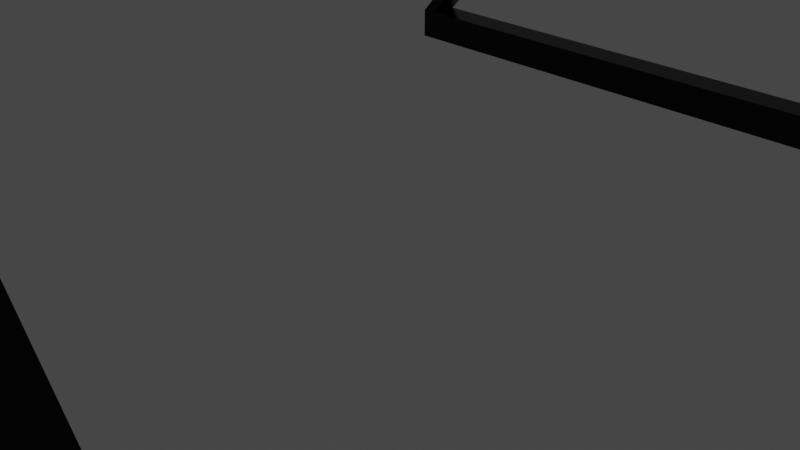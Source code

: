 # Source: Mesa1.0.blend  (saved by Blender 5.2.44; exported with 4.5.12 LTS)
import bpy
from mathutils import Matrix  # noqa: F401  (used for matrix-valued properties, if any)

bpy.ops.wm.read_factory_settings(use_empty=True)
scene = bpy.context.scene
scene.name = 'Scene'

# ---- collections
col_collection = bpy.data.collections.new('Collection'); scene.collection.children.link(col_collection)

# ---- images (referenced by path relative to the original .blend; pixels are not part of the script)
import os
ASSET_DIR = os.environ.get("B2B_ASSET_DIR", "")  # directory of the original .blend (textures are referenced by path, not embedded)
HERE = os.path.dirname(os.path.abspath(__file__))  # packed textures are extracted next to this script under _unpacked/

def load_image(name, relpath, width, height, colorspace="sRGB"):
    """Load a texture the original file referenced (path relative to the .blend, or extracted next to this script)."""
    p = next((c for c in (os.path.join(HERE, relpath), os.path.join(ASSET_DIR, relpath)) if relpath and os.path.exists(c)), "")
    if p:
        img = bpy.data.images.load(p, check_existing=True)
        img.name = name
    else:  # same state as the original file: an image datablock whose file is absent (Cycles renders it pink)
        img = bpy.data.images.new(name, width, height)
        img.source = "FILE"
        img.filepath = "//" + (relpath or name)
    img.colorspace_settings.name = colorspace
    return img
img_madera_beech_jpg = load_image('madera beech.jpg', 'texturas/madera beech.jpg', 1024, 1024, 'sRGB')

# ---- materials (node trees are filled in below, after node groups)
mat_material = bpy.data.materials.new('Material')
mat_material.alpha_threshold = 0.0
mat_material.use_backface_culling_lightprobe_volume = False
mat_material.use_transparent_shadow = False
mat_material.roughness = 0.5
mat_material.line_color = (0.0, 0.0, 0.0, 1.0)
mat_material_001 = bpy.data.materials.new('Material.001')
mat_material_001.use_backface_culling_lightprobe_volume = False
mat_material_001.use_transparent_shadow = False

# ---- material node trees
mat_material.use_nodes = True; mat_material.node_tree.nodes.clear()
_N = mat_material.node_tree.nodes; _L = mat_material.node_tree.links
n0 = _N.new('ShaderNodeOutputMaterial'); n0.name = 'Material Output'; n0.location = (300, 300)
n1 = _N.new('ShaderNodeBsdfPrincipled'); n1.name = 'Principled BSDF'; n1.location = (10, 300)
n1.distribution = 'GGX'
n1.subsurface_method = 'RANDOM_WALK_SKIN'
n1.inputs[3].default_value = 1.45
n1.inputs[27].default_value = (0.0, 0.0, 0.0, 1.0)
n1.inputs[28].default_value = 1.0
n2 = _N.new('ShaderNodeTexImage'); n2.name = 'Image Texture'; n2.location = (-317, 254)
n2.image = img_madera_beech_jpg
_L.new(n1.outputs[0], n0.inputs[0])
_L.new(n2.outputs[0], n1.inputs[0])
n0.is_active_output = True
mat_material_001.use_nodes = True; mat_material_001.node_tree.nodes.clear()
_N = mat_material_001.node_tree.nodes; _L = mat_material_001.node_tree.links
n0 = _N.new('ShaderNodeBsdfPrincipled'); n0.name = 'Principled BSDF'; n0.location = (10, 300)
n0.distribution = 'GGX'
n0.subsurface_method = 'RANDOM_WALK_SKIN'
n0.inputs[0].default_value = (0.01033, 0.01033, 0.01033, 1.0)
n0.inputs[1].default_value = 0.8386
n0.inputs[2].default_value = 0.2727
n0.inputs[3].default_value = 1.45
n0.inputs[27].default_value = (0.0, 0.0, 0.0, 1.0)
n0.inputs[28].default_value = 1.0
n1 = _N.new('ShaderNodeOutputMaterial'); n1.name = 'Material Output'; n1.location = (300, 300)
_L.new(n0.outputs[0], n1.inputs[0])
n1.is_active_output = True

# ---- world
world_world = bpy.data.worlds.new('World'); scene.world = world_world
world_world.use_nodes = True; world_world.node_tree.nodes.clear()
_N = world_world.node_tree.nodes; _L = world_world.node_tree.links
n0 = _N.new('ShaderNodeOutputWorld'); n0.name = 'World Output'; n0.location = (300, 300)
n1 = _N.new('ShaderNodeBackground'); n1.name = 'Background'; n1.location = (10, 300)
n1.inputs[0].default_value = (0.05088, 0.05088, 0.05088, 1.0)
_L.new(n1.outputs[0], n0.inputs[0])
n0.is_active_output = True
world_world.color = (0.05088, 0.05088, 0.05088)
world_world.use_sun_shadow = False
world_world.sun_shadow_jitter_overblur = 0.0

# ---- cameras
cam_camera = bpy.data.cameras.new('Camera')
cam_camera.clip_end = 100.0
cam_camera.ortho_scale = 7.314

# ---- lights
light_light = bpy.data.lights.new('Light', 'POINT')
light_light.transmission_factor = 0.0
light_light.energy = 1000.0
light_light.shadow_soft_size = 0.1
light_light.shadow_maximum_resolution = 0.006
light_light.use_absolute_resolution = True

# ---- meshes
me_cube = bpy.data.meshes.new('Cube')
me_cube.from_pydata([(3.725, 5.792, 5.363), (3.725, 5.792, 5.001), (3.725, -5.792, 5.363), (3.725, -5.792, 5.001), (-3.725, 5.792, 5.363), (-3.725, 5.792, 5.001), (-3.725, -5.792, 5.363), (-3.725, -5.792, 5.001)], [], [(0, 4, 6, 2), (3, 2, 6, 7), (7, 6, 4, 5), (5, 1, 3, 7), (1, 0, 2, 3), (5, 4, 0, 1)])
_uv = me_cube.uv_layers.new(name='UVMap')
_uv.uv.foreach_set('vector', [0.6281, 0.3492, 0.6281, 0.9922, 0.01233, 0.9922, 0.01233, 0.3492, 0.009731, 0.1678, 0.009731, 0.1365, 0.4058, 0.1365, 0.4058, 0.1678, 0.7435, 0.8886, 0.7435, 0.9199, 0.1277, 0.9199, 0.1277, 0.8886, 0.9977, 0.01094, 0.9977, 0.6539, 0.3819, 0.6539, 0.3819, 0.01094, 0.1277, 0.06485, 0.1277, 0.03359, 0.7435, 0.03359, 0.7435, 0.06485, 0.4058, 0.1047, 0.4058, 0.1359, 0.009731, 0.1359, 0.009731, 0.1047])
me_cube.materials.append(mat_material)
me_cube.use_mirror_vertex_groups = False
me_cube.update()
me_cube_001 = bpy.data.meshes.new('Cube.001')
me_cube_001.from_pydata([(-1.0, -1.0, -1.0), (-1.0, -1.0, 1.0), (-1.0, 1.0, -1.0), (-1.0, 1.0, 1.0), (1.0, -1.0, -1.0), (1.0, -1.0, 1.0), (1.0, 1.0, -1.0), (1.0, 1.0, 1.0)], [], [(0, 1, 3, 2), (2, 3, 7, 6), (6, 7, 5, 4), (4, 5, 1, 0), (2, 6, 4, 0), (7, 3, 1, 5)])
_uv = me_cube_001.uv_layers.new(name='UVMap')
_uv.uv.foreach_set('vector', [0.375, 0.0, 0.625, 0.0, 0.625, 0.25, 0.375, 0.25, 0.375, 0.25, 0.625, 0.25, 0.625, 0.5, 0.375, 0.5, 0.375, 0.5, 0.625, 0.5, 0.625, 0.75, 0.375, 0.75, 0.375, 0.75, 0.625, 0.75, 0.625, 1.0, 0.375, 1.0, 0.125, 0.5, 0.375, 0.5, 0.375, 0.75, 0.125, 0.75, 0.625, 0.5, 0.875, 0.5, 0.875, 0.75, 0.625, 0.75])
me_cube_001.materials.append(mat_material_001)
me_cube_001.update()
me_cube_002 = bpy.data.meshes.new('Cube.002')
me_cube_002.from_pydata([(-1.0, -1.0, -1.0), (-1.0, -1.0, 1.0), (-1.0, 1.0, -1.0), (-1.0, 1.0, 1.0), (1.0, -1.0, -1.0), (1.0, -1.0, 1.0), (1.0, 1.0, -1.0), (1.0, 1.0, 1.0)], [], [(0, 1, 3, 2), (2, 3, 7, 6), (6, 7, 5, 4), (4, 5, 1, 0), (2, 6, 4, 0), (7, 3, 1, 5)])
_uv = me_cube_002.uv_layers.new(name='UVMap')
_uv.uv.foreach_set('vector', [0.375, 0.0, 0.625, 0.0, 0.625, 0.25, 0.375, 0.25, 0.375, 0.25, 0.625, 0.25, 0.625, 0.5, 0.375, 0.5, 0.375, 0.5, 0.625, 0.5, 0.625, 0.75, 0.375, 0.75, 0.375, 0.75, 0.625, 0.75, 0.625, 1.0, 0.375, 1.0, 0.125, 0.5, 0.375, 0.5, 0.375, 0.75, 0.125, 0.75, 0.625, 0.5, 0.875, 0.5, 0.875, 0.75, 0.625, 0.75])
me_cube_002.materials.append(mat_material_001)
me_cube_002.update()
me_cube_003 = bpy.data.meshes.new('Cube.003')
me_cube_003.from_pydata([(-1.0, -1.0, -1.0), (-1.0, -1.0, 1.0), (-1.0, 1.0, -1.0), (-1.0, 1.0, 1.0), (1.0, -1.0, -1.0), (1.0, -1.0, 1.0), (1.0, 1.0, -1.0), (1.0, 1.0, 1.0), (-1.0, 1.049, 1.0), (-1.0, 1.049, -1.0), (1.0, 1.049, -1.0), (1.0, 1.049, 1.0), (-1.0, 0.1141, 22.21), (1.0, 0.1141, 22.21), (-1.0, 0.1633, 22.21), (1.0, 0.1633, 22.21), (-1.0, -1.065, -1.0), (-1.0, -1.065, 1.0), (1.0, -1.065, 1.0), (1.0, -1.065, -1.0), (1.0, -0.09359, 22.23), (-1.0, -0.09359, 22.23), (1.0, -0.1591, 22.23), (-1.0, -0.1591, 22.23)], [], [(0, 1, 3, 2), (3, 7, 13, 12), (6, 7, 5, 4), (0, 4, 19, 16), (2, 6, 4, 0), (7, 3, 1, 5), (9, 8, 11, 10), (2, 3, 8, 9), (7, 6, 10, 11), (6, 2, 9, 10), (12, 13, 15, 14), (7, 11, 15, 13), (11, 8, 14, 15), (8, 3, 12, 14), (19, 18, 17, 16), (18, 5, 20, 22), (4, 5, 18, 19), (1, 0, 16, 17), (20, 21, 23, 22), (5, 1, 21, 20), (17, 18, 22, 23), (1, 17, 23, 21)])
_uv = me_cube_003.uv_layers.new(name='UVMap')
_uv.uv.foreach_set('vector', [0.375, 0.0, 0.625, 0.0, 0.625, 0.25, 0.375, 0.25, 0.875, 0.5, 0.625, 0.5, 0.625, 0.5, 0.875, 0.5, 0.375, 0.5, 0.625, 0.5, 0.625, 0.75, 0.375, 0.75, 0.125, 0.75, 0.375, 0.75, 0.375, 0.75, 0.125, 0.75, 0.125, 0.5, 0.375, 0.5, 0.375, 0.75, 0.125, 0.75, 0.625, 0.5, 0.875, 0.5, 0.875, 0.75, 0.625, 0.75, 0.375, 0.25, 0.625, 0.25, 0.625, 0.5, 0.375, 0.5, 0.375, 0.25, 0.625, 0.25, 0.625, 0.25, 0.375, 0.25, 0.625, 0.5, 0.375, 0.5, 0.375, 0.5, 0.625, 0.5, 0.375, 0.5, 0.125, 0.5, 0.125, 0.5, 0.375, 0.5, 0.875, 0.5, 0.625, 0.5, 0.625, 0.5, 0.875, 0.5, 0.625, 0.5, 0.625, 0.5, 0.625, 0.5, 0.625, 0.5, 0.625, 0.5, 0.625, 0.25, 0.625, 0.25, 0.625, 0.5, 0.625, 0.25, 0.625, 0.25, 0.625, 0.25, 0.625, 0.25, 0.375, 0.75, 0.625, 0.75, 0.625, 1.0, 0.375, 1.0, 0.625, 0.75, 0.625, 0.75, 0.625, 0.75, 0.625, 0.75, 0.375, 0.75, 0.625, 0.75, 0.625, 0.75, 0.375, 0.75, 0.625, 0.0, 0.375, 0.0, 0.375, 0.0, 0.625, 0.0, 0.625, 0.75, 0.875, 0.75, 0.875, 0.75, 0.625, 0.75, 0.625, 0.75, 0.875, 0.75, 0.875, 0.75, 0.625, 0.75, 0.625, 1.0, 0.625, 0.75, 0.625, 0.75, 0.625, 1.0, 0.625, 0.0, 0.625, 0.0, 0.625, 0.0, 0.625, 0.0])
me_cube_003.materials.append(mat_material_001)
me_cube_003.update()
me_cube_005 = bpy.data.meshes.new('Cube.005')
me_cube_005.from_pydata([(-1.0, -1.0, -1.0), (-1.0, -1.0, 1.0), (-1.0, 1.0, -1.0), (-1.0, 1.0, 1.0), (1.0, -1.0, -1.0), (1.0, -1.0, 1.0), (1.0, 1.0, -1.0), (1.0, 1.0, 1.0), (-1.0, 1.049, 1.0), (-1.0, 1.049, -1.0), (1.0, 1.049, -1.0), (1.0, 1.049, 1.0), (-1.0, 0.1141, 22.21), (1.0, 0.1141, 22.21), (-1.0, 0.1633, 22.21), (1.0, 0.1633, 22.21), (-1.0, -1.065, -1.0), (-1.0, -1.065, 1.0), (1.0, -1.065, 1.0), (1.0, -1.065, -1.0), (1.0, -0.09359, 22.23), (-1.0, -0.09359, 22.23), (1.0, -0.1591, 22.23), (-1.0, -0.1591, 22.23)], [], [(0, 1, 3, 2), (3, 7, 13, 12), (6, 7, 5, 4), (0, 4, 19, 16), (2, 6, 4, 0), (7, 3, 1, 5), (9, 8, 11, 10), (2, 3, 8, 9), (7, 6, 10, 11), (6, 2, 9, 10), (12, 13, 15, 14), (7, 11, 15, 13), (11, 8, 14, 15), (8, 3, 12, 14), (19, 18, 17, 16), (18, 5, 20, 22), (4, 5, 18, 19), (1, 0, 16, 17), (20, 21, 23, 22), (5, 1, 21, 20), (17, 18, 22, 23), (1, 17, 23, 21)])
_uv = me_cube_005.uv_layers.new(name='UVMap')
_uv.uv.foreach_set('vector', [0.375, 0.0, 0.625, 0.0, 0.625, 0.25, 0.375, 0.25, 0.875, 0.5, 0.625, 0.5, 0.625, 0.5, 0.875, 0.5, 0.375, 0.5, 0.625, 0.5, 0.625, 0.75, 0.375, 0.75, 0.125, 0.75, 0.375, 0.75, 0.375, 0.75, 0.125, 0.75, 0.125, 0.5, 0.375, 0.5, 0.375, 0.75, 0.125, 0.75, 0.625, 0.5, 0.875, 0.5, 0.875, 0.75, 0.625, 0.75, 0.375, 0.25, 0.625, 0.25, 0.625, 0.5, 0.375, 0.5, 0.375, 0.25, 0.625, 0.25, 0.625, 0.25, 0.375, 0.25, 0.625, 0.5, 0.375, 0.5, 0.375, 0.5, 0.625, 0.5, 0.375, 0.5, 0.125, 0.5, 0.125, 0.5, 0.375, 0.5, 0.875, 0.5, 0.625, 0.5, 0.625, 0.5, 0.875, 0.5, 0.625, 0.5, 0.625, 0.5, 0.625, 0.5, 0.625, 0.5, 0.625, 0.5, 0.625, 0.25, 0.625, 0.25, 0.625, 0.5, 0.625, 0.25, 0.625, 0.25, 0.625, 0.25, 0.625, 0.25, 0.375, 0.75, 0.625, 0.75, 0.625, 1.0, 0.375, 1.0, 0.625, 0.75, 0.625, 0.75, 0.625, 0.75, 0.625, 0.75, 0.375, 0.75, 0.625, 0.75, 0.625, 0.75, 0.375, 0.75, 0.625, 0.0, 0.375, 0.0, 0.375, 0.0, 0.625, 0.0, 0.625, 0.75, 0.875, 0.75, 0.875, 0.75, 0.625, 0.75, 0.625, 0.75, 0.875, 0.75, 0.875, 0.75, 0.625, 0.75, 0.625, 1.0, 0.625, 0.75, 0.625, 0.75, 0.625, 1.0, 0.625, 0.0, 0.625, 0.0, 0.625, 0.0, 0.625, 0.0])
me_cube_005.materials.append(mat_material_001)
me_cube_005.update()
me_cube_006 = bpy.data.meshes.new('Cube.006')
me_cube_006.from_pydata([(-1.0, -1.0, -1.0), (-1.0, -1.0, 1.0), (-1.0, 1.0, -1.0), (-1.0, 1.0, 1.0), (1.0, -1.0, -1.0), (1.0, -1.0, 1.0), (1.0, 1.0, -1.0), (1.0, 1.0, 1.0)], [], [(0, 1, 3, 2), (2, 3, 7, 6), (6, 7, 5, 4), (4, 5, 1, 0), (2, 6, 4, 0), (7, 3, 1, 5)])
_uv = me_cube_006.uv_layers.new(name='UVMap')
_uv.uv.foreach_set('vector', [0.375, 0.0, 0.625, 0.0, 0.625, 0.25, 0.375, 0.25, 0.375, 0.25, 0.625, 0.25, 0.625, 0.5, 0.375, 0.5, 0.375, 0.5, 0.625, 0.5, 0.625, 0.75, 0.375, 0.75, 0.375, 0.75, 0.625, 0.75, 0.625, 1.0, 0.375, 1.0, 0.125, 0.5, 0.375, 0.5, 0.375, 0.75, 0.125, 0.75, 0.625, 0.5, 0.875, 0.5, 0.875, 0.75, 0.625, 0.75])
me_cube_006.materials.append(mat_material_001)
me_cube_006.update()

# ---- objects
ob_mesa = bpy.data.objects.new('Mesa', me_cube)
ob_light = bpy.data.objects.new('Light', light_light)
ob_camera = bpy.data.objects.new('Camera', cam_camera)
ob_viga_de = bpy.data.objects.new('Viga De', me_cube_001)
ob_viga_iz = bpy.data.objects.new('Viga Iz', me_cube_002)
ob_pata_iz = bpy.data.objects.new('Pata Iz', me_cube_003)
ob_pata_de = bpy.data.objects.new('Pata De', me_cube_005)
ob_viga_centro = bpy.data.objects.new('Viga Centro', me_cube_006)

# ---- transforms, parenting, visibility, modifiers, constraints
ob_mesa.location = (0.0, 0.0, 0.0)
ob_mesa.lock_rotations_4d = False
ob_mesa.empty_display_type = 'ARROWS'
ob_mesa.lineart.crease_threshold = 0.0
ob_light.location = (4.076, 1.005, 9.898)
ob_light.rotation_euler = (0.6503, 0.05522, 1.866)
ob_light.lock_rotations_4d = False
ob_light.empty_display_type = 'ARROWS'
ob_light.color = (0.0, 0.0, 0.0, 0.0)
ob_light.lineart.crease_threshold = 0.0
ob_camera.location = (7.359, -6.926, 4.958)
ob_camera.rotation_euler = (1.109, 0.0, 0.8149)
ob_camera.lock_rotations_4d = False
ob_camera.empty_display_type = 'ARROWS'
ob_camera.color = (0.0, 0.0, 0.0, 0.0)
ob_camera.display_type = 'WIRE'
ob_camera.lineart.crease_threshold = 0.0
ob_viga_de.parent = ob_pata_de
ob_viga_de.matrix_parent_inverse = Matrix(((-2.2e-07, 5.032, 0.0, -24.38), (-0.2401, -1.049e-08, -0.0, 0.0002161), (0.0, -0.0, 5.032, -0.1205), (-0.0, 0.0, -0.0, 1.0)))
ob_viga_de.location = (0.0008999, 4.768, 4.649)
ob_viga_de.rotation_euler = (0.0, 1.571, 1.571)
ob_viga_de.scale = (0.1987, 3.314, 0.1987)
ob_viga_iz.parent = ob_pata_iz
ob_viga_iz.matrix_parent_inverse = Matrix(((-2.2e-07, 5.032, -0.0, 26.83), (-0.2401, -1.049e-08, -0.0, 0.000216), (0.0, -0.0, 5.032, -0.1205), (-0.0, 0.0, -0.0, 1.0)))
ob_viga_iz.location = (0.0008999, -5.332, 4.649)
ob_viga_iz.rotation_euler = (0.0, -0.0, 1.571)
ob_viga_iz.scale = (0.1987, 3.314, 0.1987)
ob_pata_iz.parent = ob_mesa
ob_pata_iz.location = (0.0008999, -5.332, 0.191)
ob_pata_iz.rotation_euler = (0.0, -0.0, 1.571)
ob_pata_iz.scale = (0.1987, 4.166, 0.1987)
ob_pata_de.parent = ob_mesa
ob_pata_de.location = (0.0008999, 4.844, 0.191)
ob_pata_de.rotation_euler = (0.0, -0.0, 1.571)
ob_pata_de.scale = (0.1987, 4.166, 0.1987)
ob_viga_centro.parent = ob_mesa
ob_viga_centro.location = (0.0008999, -0.3119, 4.944)
ob_viga_centro.rotation_euler = (-0.0, 1.571, 0.0)
ob_viga_centro.scale = (0.06108, 4.89, 0.1987)

# ---- collection membership
col_collection.objects.link(ob_mesa)
col_collection.objects.link(ob_light)
col_collection.objects.link(ob_camera)
col_collection.objects.link(ob_viga_de)
col_collection.objects.link(ob_viga_iz)
col_collection.objects.link(ob_pata_iz)
col_collection.objects.link(ob_pata_de)
col_collection.objects.link(ob_viga_centro)

# ---- scene / render settings (as saved in the file)
scene.camera = ob_camera
scene.frame_start = 1; scene.frame_end = 250; scene.frame_set(1)
scene.render.engine = 'BLENDER_EEVEE_NEXT'
scene.render.bake_bias = 0.0
scene.render.bake_samples = 0
scene.cycles.sampling_pattern = 'TABULATED_SOBOL'
scene.eevee.fast_gi_thickness_near = 0.1
scene.eevee.fast_gi_thickness_far = 0.0
scene.view_settings.view_transform = 'Filmic'
bpy.context.view_layer.update()
